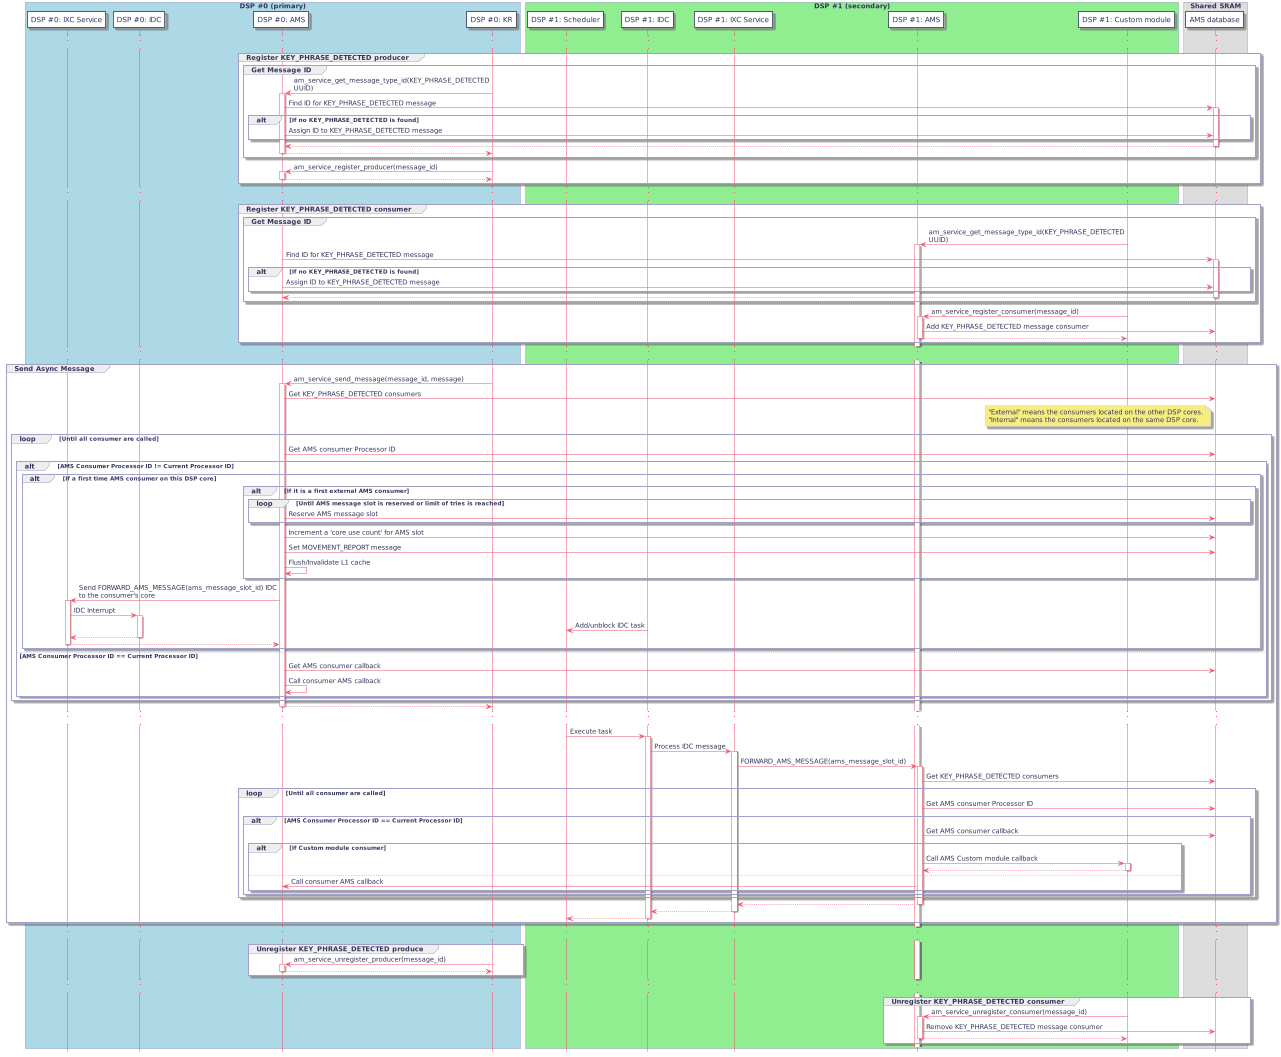

The diagram above was rendered by PlantUML. Its source (embedded in the PNG):
@startuml
hidefootbox
skinparam componentStyle uml2

skinparam defaultFontColor	#33335b

skinparam rectangle {
	color		#d6d6de
	backgroundColor	#ffffff
}

skinparam component {
	backgroundColor	#ffffff
	borderColor	#33335b
	arrowColor	#f05772
}

skinparam interface {
	backgroundColor	#ffffff
	borderColor	#f05772
}

skinparam class {
	backgroundColor	#ffffff
	borderColor	#33335b
	arrowColor	#f05772
}
skinparam stereotypeCBackgroundColor	#6fccdd

skinparam sequence {
	arrowColor		#4a4a86
	lifeLineBorderColor	#f05772
	groupBorderColor	#a1a1ca
	boxBorderColor		#a1a1ca
	dividerBorderColor	#d6d6de
	dividerBorderThickness	1
}
skinparam participant {
	borderColor		#33335b
	backgroundColor		#ffffff
}
skinparam actor {
	borderColor		#33335b
	backgroundColor		#ffffff
}

skinparam state {
	borderColor		#33335b
	backgroundColor		#ffffff
}

skinparam node {
	backgroundColor		#ffffff
}

skinparam note {
	backgroundColor 	#f6ed80
	borderColor		#d6d6de
}

skinparam activity {
	borderColor		#33335b
	backgroundColor		#ffffff
}

skinparam activityDiamond {
	borderColor		#33335b
	backgroundColor		#ffffff
}

skinparam arrowColor	#f05772
skinparam maxMessageSize 400
skinparam BoxPadding 4

scale max 1280 width

box "DSP #0 (primary)" #LightBlue
	participant "DSP #0: IXC Service" as ixc_service_dsp_0
	participant "DSP #0: IDC" as idc_dsp_0
	participant "DSP #0: AMS" as ams_dsp_0
	participant "DSP #0: KR" as kr_dsp_0
end box

box "DSP #1 (secondary)" #LightGreen
	participant "DSP #1: IDC" as idc_dsp_1
	participant "DSP #1: Scheduler" as scheduler_dsp_1
	participant "DSP #1: IDC Task" as idc_dsp_1
	participant "DSP #1: IXC Service" as ixc_service_dsp_1
	participant "DSP #1: AMS" as ams_dsp_1
	participant "DSP #1: Custom module" as custom_module_dsp_1
end box

box "Shared SRAM"
	participant "AMS database" as ams_db
end box

...

group Register KEY_PHRASE_DETECTED producer
	group Get Message ID
		kr_dsp_0 -> ams_dsp_0: am_service_get_message_type_id(KEY_PHRASE_DETECTED UUID)
		activate ams_dsp_0
			ams_dsp_0 -> ams_db: Find ID for KEY_PHRASE_DETECTED message
				activate ams_db
				alt If no KEY_PHRASE_DETECTED is found
					ams_dsp_0 -> ams_db: Assign ID to KEY_PHRASE_DETECTED message
				end
				return
		return
	end

	kr_dsp_0 -> ams_dsp_0: am_service_register_producer(message_id)
		activate ams_dsp_0
		return
end

...

group Register KEY_PHRASE_DETECTED consumer
	group Get Message ID
		custom_module_dsp_1 -> ams_dsp_1: am_service_get_message_type_id(KEY_PHRASE_DETECTED UUID)
			activate ams_dsp_1

		ams_dsp_0 -> ams_db: Find ID for KEY_PHRASE_DETECTED message
			activate ams_db
			alt If no KEY_PHRASE_DETECTED is found
				ams_dsp_0 -> ams_db: Assign ID to KEY_PHRASE_DETECTED message
			end
			return
	end

	custom_module_dsp_1 -> ams_dsp_1: am_service_register_consumer(message_id)
		activate ams_dsp_1
		ams_dsp_1 -> ams_db: Add KEY_PHRASE_DETECTED message consumer
		return
end

...

group Send Async Message
	kr_dsp_0 -> ams_dsp_0: am_service_send_message(message_id, message)
		activate ams_dsp_0
		ams_dsp_0 -> ams_db: Get KEY_PHRASE_DETECTED consumers

		note left of ams_db
		"External" means the consumers located on the other DSP cores.
		"Internal" means the consumers located on the same DSP core.
		end note

		loop Until all consumer are called
			ams_dsp_0 -> ams_db: Get AMS consumer Processor ID

			alt AMS Consumer Processor ID != Current Processor ID
				alt If a first time AMS consumer on this DSP core
					alt If it is a first external AMS consumer
						loop Until AMS message slot is reserved or limit of tries is reached
							ams_dsp_0 -> ams_db: Reserve AMS message slot
						end

						ams_dsp_0 -> ams_db: Increment a 'core use count' for AMS slot
						ams_dsp_0 -> ams_db: Set MOVEMENT_REPORT message
						ams_dsp_0 -> ams_dsp_0: Flush/Invalidate L1 cache
					end

					ams_dsp_0 -> ixc_service_dsp_0: Send FORWARD_AMS_MESSAGE(ams_message_slot_id) IDC to the consumer's core
					activate ixc_service_dsp_0
						ixc_service_dsp_0 -> idc_dsp_0: IDC Interrupt
						activate idc_dsp_0
						idc_dsp_1 -> scheduler_dsp_1: Add/unblock IDC task
						return
					return
				end
			else AMS Consumer Processor ID == Current Processor ID
				ams_dsp_0 -> ams_db: Get AMS consumer callback
				ams_dsp_0 -> ams_dsp_0: Call consumer AMS callback
			end
		end
		return

	...

	scheduler_dsp_1 -> idc_dsp_1: Execute task
	activate idc_dsp_1
		idc_dsp_1 -> ixc_service_dsp_1: Process IDC message
		activate ixc_service_dsp_1
		ixc_service_dsp_1 -> ams_dsp_1: FORWARD_AMS_MESSAGE(ams_message_slot_id)
		activate ams_dsp_1
			ams_dsp_1 -> ams_db: Get KEY_PHRASE_DETECTED consumers
			loop Until all consumer are called
				ams_dsp_1 -> ams_db: Get AMS consumer Processor ID

				alt AMS Consumer Processor ID == Current Processor ID
					ams_dsp_1 -> ams_db: Get AMS consumer callback
					alt If Custom module consumer
						ams_dsp_1 -> custom_module_dsp_1: Call AMS Custom module callback
						activate custom_module_dsp_1
						return
					else
						ams_dsp_1 -> ams_dsp_0: Call consumer AMS callback
					end
				end
			end
		return
		return
	return
end

...

group Unregister KEY_PHRASE_DETECTED produce
	kr_dsp_0 -> ams_dsp_0: am_service_unregister_producer(message_id)
	activate ams_dsp_0
	return
end

...

group Unregister KEY_PHRASE_DETECTED consumer
	custom_module_dsp_1 -> ams_dsp_1: am_service_unregister_consumer(message_id)
	activate ams_dsp_1
		ams_dsp_1 -> ams_db: Remove KEY_PHRASE_DETECTED message consumer
	return
end

@enduml